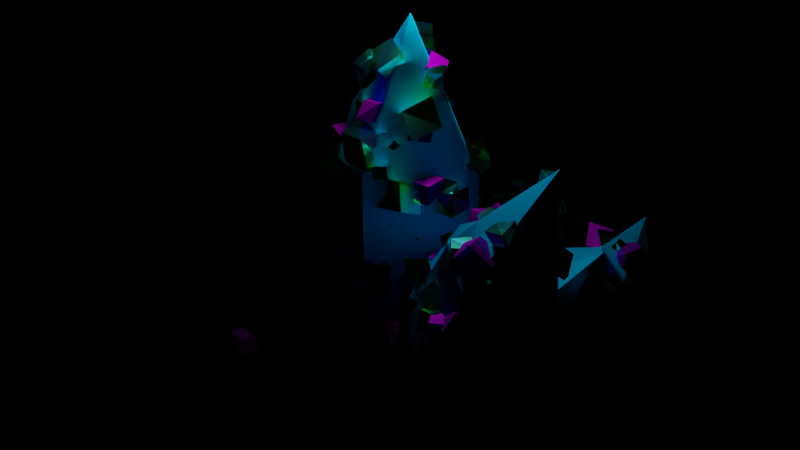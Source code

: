 # Source: magic_crystal.blend  (saved by Blender 3.6.11; exported with 4.5.12 LTS)
import bpy
from mathutils import Matrix  # noqa: F401  (used for matrix-valued properties, if any)

bpy.ops.wm.read_factory_settings(use_empty=True)
scene = bpy.context.scene
scene.name = 'Scene'

# ---- collections
col_collection = bpy.data.collections.new('Collection'); scene.collection.children.link(col_collection)

# ---- materials (node trees are filled in below, after node groups)
mat_crystal_001 = bpy.data.materials.new('Crystal.001')
mat_crystal_001.surface_render_method = 'BLENDED'
mat_crystal_001.blend_method = 'BLEND'
mat_crystal_001.preview_render_type = 'CUBE'
mat_crystal_001.diffuse_color = (0.0, 0.6329, 0.7425, 0.8448)
mat_crystal_001.roughness = 0.6556
mat_crystal_001.specular_intensity = 1.0
mat_crystal_001.metallic = 0.06896
mat_crystal1 = bpy.data.materials.new('Crystal1')
mat_crystal1.use_transparent_shadow = False
mat_material = bpy.data.materials.new('Material')
mat_material.use_transparent_shadow = False
mat_material.diffuse_color = (0.7753, 0.7333, 0.8, 1.0)
mat_material_001 = bpy.data.materials.new('Material.001')
mat_material_001.use_transparent_shadow = False

# ---- node groups
ng_geometry_nodes = bpy.data.node_groups.new('Geometry Nodes', 'GeometryNodeTree')
_s = ng_geometry_nodes.interface.new_socket(name='Geometry', in_out='OUTPUT', socket_type='NodeSocketGeometry')
_s = ng_geometry_nodes.interface.new_socket(name='Geometry', in_out='INPUT', socket_type='NodeSocketGeometry')
ng_geometry_nodes.is_modifier = True
# nodes of 'Geometry Nodes' reference scene objects; filled in after objects exist
ng_geometry_nodes_002 = bpy.data.node_groups.new('Geometry Nodes.002', 'GeometryNodeTree')
_s = ng_geometry_nodes_002.interface.new_socket(name='Geometry', in_out='OUTPUT', socket_type='NodeSocketGeometry')
_s = ng_geometry_nodes_002.interface.new_socket(name='Geometry', in_out='INPUT', socket_type='NodeSocketGeometry')
ng_geometry_nodes_002.is_modifier = True
_N = ng_geometry_nodes_002.nodes; _L = ng_geometry_nodes_002.links
n0 = _N.new('NodeGroupOutput'); n0.name = 'Group Output'; n0.location = (200, 0)
n1 = _N.new('GeometryNodeInputMaterial'); n1.name = 'Material'; n1.location = (-166, -95)
n1.material = mat_material
n2 = _N.new('GeometryNodeSetMaterial'); n2.name = 'Set Material'; n2.location = (19, 48)
n3 = _N.new('NodeGroupInput'); n3.name = 'Group Input'; n3.location = (-340, 0)
n4 = _N.new('FunctionNodeRandomValue'); n4.name = 'Random Value'; n4.location = (-74, 232)
_L.new(n2.outputs[0], n0.inputs[0])
_L.new(n1.outputs[0], n2.inputs[2])
_L.new(n3.outputs[0], n2.inputs[0])
n0.is_active_output = True

# ---- material node trees
mat_crystal_001.use_nodes = True; mat_crystal_001.node_tree.nodes.clear()
_N = mat_crystal_001.node_tree.nodes; _L = mat_crystal_001.node_tree.links
n0 = _N.new('ShaderNodeMix'); n0.name = 'Mix'; n0.location = (-94, 183)
n0.data_type = 'RGBA'
n1 = _N.new('ShaderNodeNewGeometry'); n1.name = 'Geometry'; n1.location = (-84, 258)
n2 = _N.new('ShaderNodeHueSaturation'); n2.name = 'Hue/Saturation/Value'; n2.location = (-84, 283)
n2.inputs[0].default_value = 0.6
n2.inputs[1].default_value = 2.0
n2.inputs[2].default_value = 2.0
n2.inputs[3].default_value = 0.7615
n2.inputs[4].default_value = (0.002225, 0.8, 0.7546, 1.0)
n3 = _N.new('ShaderNodeMix'); n3.name = 'Mix.001'; n3.location = (190, -159)
n3.data_type = 'VECTOR'
n3.inputs[0].default_value = 0.1514
n3.inputs[2].default_value = 11.8
n3.inputs[3].default_value = 20.1
n4 = _N.new('ShaderNodeBsdfGlass'); n4.name = 'Glass BSDF.001'; n4.location = (283, 206)
n4.distribution = 'GGX'
n4.inputs[1].default_value = 0.2202
n4.inputs[2].default_value = 1.45
n5 = _N.new('ShaderNodeOutputMaterial'); n5.name = 'Material Output'; n5.location = (473, 305)
n5.target = 'CYCLES'
n6 = _N.new('ShaderNodeBsdfGlass'); n6.name = 'Glass BSDF'; n6.location = (106, 308)
n6.distribution = 'GGX'
n6.inputs[1].default_value = 0.7339
n6.inputs[2].default_value = 95.8
n7 = _N.new('ShaderNodeTexMagic'); n7.name = 'Magic Texture'; n7.location = (-299, 35)
n7.inputs[1].default_value = 1.1
n7.inputs[2].default_value = 4.2
n8 = _N.new('ShaderNodeOutputMaterial'); n8.name = 'Material Output.001'; n8.location = (0, 0)
n8.target = 'EEVEE'
n9 = _N.new('ShaderNodeMixShader'); n9.name = 'Mix Shader'; n9.location = (0, 0)
n9.label = 'Disable Shadow'
n9.hide = True
n10 = _N.new('ShaderNodeLightPath'); n10.name = 'Light Path'; n10.location = (0, 0)
n10.hide = True
n11 = _N.new('ShaderNodeBsdfTransparent'); n11.name = 'Transparent BSDF'; n11.location = (0, 0)
n11.hide = True
_L.new(n4.outputs[0], n5.inputs[1])
_L.new(n0.outputs[1], n4.inputs[3])
_L.new(n7.outputs[0], n0.inputs[6])
_L.new(n1.outputs[2], n6.inputs[3])
_L.new(n2.outputs[0], n6.inputs[0])
_L.new(n3.outputs[2], n4.inputs[0])
_L.new(n6.outputs[0], n5.inputs[0])
_L.new(n4.outputs[0], n8.inputs[1])
_L.new(n6.outputs[0], n9.inputs[1])
_L.new(n9.outputs[0], n8.inputs[0])
_L.new(n10.outputs[1], n9.inputs[0])
_L.new(n11.outputs[0], n9.inputs[2])
n5.is_active_output = True
mat_crystal1.use_nodes = True; mat_crystal1.node_tree.nodes.clear()
_N = mat_crystal1.node_tree.nodes; _L = mat_crystal1.node_tree.links
n0 = _N.new('ShaderNodeOutputMaterial'); n0.name = 'Material Output'; n0.location = (300, 300)
n1 = _N.new('ShaderNodeBsdfPrincipled'); n1.name = 'Principled BSDF'; n1.location = (10, 300)
n1.distribution = 'GGX'
n1.subsurface_method = 'RANDOM_WALK_SKIN'
n1.inputs[0].default_value = (0.0, 0.7032, 0.8, 1.0)
n1.inputs[3].default_value = 1.45
n1.inputs[28].default_value = 1.0
n2 = _N.new('ShaderNodeTexMagic'); n2.name = 'Magic Texture'; n2.location = (-180, -200)
_L.new(n1.outputs[0], n0.inputs[0])
_L.new(n2.outputs[0], n1.inputs[27])
n0.is_active_output = True
mat_material.use_nodes = True; mat_material.node_tree.nodes.clear()
_N = mat_material.node_tree.nodes; _L = mat_material.node_tree.links
n0 = _N.new('ShaderNodeOutputMaterial'); n0.name = 'Material Output'; n0.location = (300, 300)
n1 = _N.new('ShaderNodeMixShader'); n1.name = 'Mix Shader'; n1.location = (-85, 477)
n1.inputs[0].default_value = 0.2124
n2 = _N.new('ShaderNodeBsdfGlass'); n2.name = 'Glass BSDF'; n2.location = (-286, 446)
n2.distribution = 'GGX'
n2.inputs[1].default_value = 0.6881
n2.inputs[2].default_value = 0.25
n3 = _N.new('ShaderNodeBsdfGlass'); n3.name = 'Glass BSDF.001'; n3.location = (-269, 182)
n3.distribution = 'GGX'
n3.inputs[1].default_value = 0.159
n3.inputs[2].default_value = 9.75
n4 = _N.new('ShaderNodeMix'); n4.name = 'Mix.001'; n4.location = (-476, 215)
n4.data_type = 'RGBA'
n4.blend_type = 'SUBTRACT'
n4.inputs[0].default_value = 0.8667
n4.inputs[4].default_value = (1.5, 0.0, 20.5)
n4.inputs[5].default_value = (1.5, 0.0, 0.0)
n4.inputs[6].default_value = (0.0, 0.4925, 0.5, 1.0)
n4.inputs[7].default_value = (0.0, 0.5, 0.01754, 1.0)
n5 = _N.new('ShaderNodeMix'); n5.name = 'Mix'; n5.location = (-469, 426)
n5.data_type = 'RGBA'
n5.blend_type = 'SUBTRACT'
n5.inputs[0].default_value = 0.5133
n5.inputs[4].default_value = (1.5, 0.0, 20.5)
n5.inputs[5].default_value = (1.5, 0.0, 0.0)
n5.inputs[6].default_value = (0.3468, 0.001737, 0.5, 1.0)
n5.inputs[7].default_value = (0.0, 0.5, 0.03601, 1.0)
n6 = _N.new('ShaderNodeBsdfPrincipled'); n6.name = 'Principled BSDF'; n6.location = (-22, 266)
n6.distribution = 'GGX'
n6.subsurface_method = 'RANDOM_WALK_SKIN'
n6.inputs[1].default_value = 0.12
n6.inputs[3].default_value = 1.45
n6.inputs[11].default_value = 1.501
n6.inputs[20].default_value = 0.04455
n6.inputs[27].default_value = (0.1724, 0.0006504, 0.1872, 1.0)
n6.inputs[28].default_value = 1.0
_L.new(n5.outputs[2], n2.inputs[0])
_L.new(n2.outputs[0], n1.inputs[1])
_L.new(n4.outputs[2], n3.inputs[0])
_L.new(n3.outputs[0], n1.inputs[2])
_L.new(n1.outputs[0], n0.inputs[0])
_L.new(n5.outputs[2], n6.inputs[0])
_L.new(n6.outputs[0], n0.inputs[1])
n0.is_active_output = True
mat_material_001.use_nodes = True; mat_material_001.node_tree.nodes.clear()
_N = mat_material_001.node_tree.nodes; _L = mat_material_001.node_tree.links
n0 = _N.new('ShaderNodeBsdfPrincipled'); n0.name = 'Principled BSDF'; n0.location = (-41, 110)
n0.distribution = 'GGX'
n0.subsurface_method = 'RANDOM_WALK_SKIN'
n0.inputs[3].default_value = 1.45
n0.inputs[27].default_value = (0.0, 0.0, 0.0, 1.0)
n0.inputs[28].default_value = 1.0
n1 = _N.new('ShaderNodeOutputMaterial'); n1.name = 'Material Output'; n1.location = (300, 300)
n2 = _N.new('ShaderNodeBsdfGlass'); n2.name = 'Glass BSDF'; n2.location = (-217, 285)
n2.distribution = 'GGX'
n2.inputs[1].default_value = 0.1728
n2.inputs[2].default_value = 8.25
n3 = _N.new('ShaderNodeTexMagic'); n3.name = 'Magic Texture'; n3.location = (-725, 222)
n3.inputs[1].default_value = 0.3
n3.inputs[2].default_value = -0.5
n4 = _N.new('ShaderNodeHueSaturation'); n4.name = 'Hue/Saturation/Value'; n4.location = (-437, 270)
n4.inputs[1].default_value = 2.0
n4.inputs[2].default_value = 1.3
_L.new(n2.outputs[0], n1.inputs[0])
_L.new(n4.outputs[0], n2.inputs[0])
_L.new(n3.outputs[0], n4.inputs[4])
_L.new(n3.outputs[1], n4.inputs[3])
n1.is_active_output = True

# ---- world
world_world = bpy.data.worlds.new('World'); scene.world = world_world
world_world.use_nodes = True; world_world.node_tree.nodes.clear()
_N = world_world.node_tree.nodes; _L = world_world.node_tree.links
n0 = _N.new('ShaderNodeOutputWorld'); n0.name = 'World Output'; n0.location = (300, 300)
n1 = _N.new('ShaderNodeBsdfGlass'); n1.name = 'Glass BSDF'; n1.location = (10, 300)
n1.distribution = 'BECKMANN'
n1.inputs[0].default_value = (0.05088, 0.05088, 0.05088, 1.0)
n1.inputs[2].default_value = 1.45
_L.new(n1.outputs[0], n0.inputs[0])
n0.is_active_output = True
world_world.color = (0.05088, 0.05088, 0.05088)
world_world.use_sun_shadow = False
world_world.sun_shadow_jitter_overblur = 0.0

# ---- lights
light_area = bpy.data.lights.new('Area', 'AREA')
light_area.transmission_factor = 0.0
light_area.energy = 119.1
light_area.shadow_maximum_resolution = 0.006
light_area.use_absolute_resolution = True
light_area.size = 1.0
light_area.size_y = 1.0

# ---- meshes
me_icosphere = bpy.data.meshes.new('Icosphere')
me_icosphere.from_pydata([(0.4071, 0.909, -1.272), (0.1204, -1.063, 3.398), (-1.033, 1.598, 3.426), (-0.03277, 0.388, 5.92), (-0.003618, -0.8923, -1.128), (-1.005, 0.0, -1.082), (0.7081, -0.5105, -2.215), (0.1046, -0.6735, -2.227), (-0.2361, -0.2155, -2.22), (0.2542, 0.1679, -2.219), (1.4, 0.04762, 2.459), (1.548, 0.3113, 2.517), (1.317, 0.5605, 3.307), (1.195, 0.2334, 3.84), (1.202, -0.08173, 3.308), (0.885, -0.5695, -0.102), (0.6973, -0.6089, -0.9048), (0.8184, -0.4761, -1.439), (0.8636, -0.1492, -0.9077), (1.119, -0.3545, -0.06232), (-1.268, -0.2794, 2.035), (-1.028, -0.5289, 2.242), (-0.7779, -0.6685, 3.407), (-0.9256, -0.1347, 4.262), (-1.234, 0.2414, 3.417), (1.081, 0.9731, 3.01), (0.4392, 1.347, 0.4893), (-0.3663, 1.68, 3.051), (0.3127, 1.177, 3.983), (1.363, -0.06169, -0.9267), (2.853, -1.877, 2.577), (2.097, 0.3587, 2.847), (3.494, -0.3601, 4.342), (0.9663, -1.44, -0.9026), (0.2607, -0.8782, -0.04642), (1.005, -1.178, -2.02), (0.7513, -1.343, -1.547), (0.565, -1.03, -1.152), (0.8804, -0.6451, -1.639), (3.448, -0.9925, 1.306), (3.537, -0.5708, 1.301), (3.635, -0.3603, 2.001), (3.769, -0.6536, 2.444), (3.52, -0.7971, 1.946), (2.115, -1.39, -0.6128), (1.686, -1.448, -1.017), (1.657, -1.241, -1.176), (1.691, -0.8922, -0.7737), (2.185, -1.21, -0.3042), (1.383, -0.9587, 2.085), (1.407, -1.189, 1.728), (2.14, -1.329, 2.989), (2.418, -0.9408, 3.342), (1.992, -0.7969, 3.086), (3.349, -0.04733, 1.945), (1.997, 0.27, 0.3205), (2.194, 0.4746, 2.681), (3.133, 0.1216, 2.997), (1.856, 2.447, 0.9133), (1.803, 0.1565, -0.8676), (1.575, 1.419, -1.914), (0.2746, 0.2526, -2.142), (3.429, 2.008, 0.8566), (2.849, 2.485, -0.1837), (3.431, 2.821, 2.291), (3.582, 2.746, 1.714), (3.349, 2.74, 0.9382), (3.041, 3.011, 1.78), (1.27, 0.3511, 0.2719), (0.9153, 0.798, 0.283), (0.3127, 0.3942, -0.4794), (0.2384, 0.1082, -1.028), (0.8848, 0.05767, -0.4906), (2.737, 1.125, 1.278), (3.177, 1.846, 1.877), (2.993, 2.079, 1.828), (2.258, 2.024, 1.584), (2.115, 1.266, 1.285), (2.185, 1.542, -1.255), (2.499, 1.683, -0.6226), (1.767, 0.4565, -1.746), (1.052, 0.3511, -2.108), (1.31, 0.7073, -1.889), (0.3564, 0.9574, -0.7052), (1.094, 2.073, -0.1091), (0.5955, 1.571, -2.128), (0.08757, 0.7776, -2.136)], [], [(19, 18, 0, 11, 10), (0, 5, 2), (2, 24, 23, 3), (28, 27, 2, 3), (5, 4, 21, 20), (23, 22, 1, 3), (12, 11, 0, 26, 25), (1, 14, 13, 3), (18, 17, 6, 9, 0), (4, 1, 22, 21), (0, 2, 27, 26), (37, 7, 6), (9, 8, 5, 0), (8, 7, 4, 5), (6, 7, 8, 9), (10, 11, 12, 13, 14), (1, 4, 16, 15), (15, 16, 17, 18, 19), (15, 19, 10, 14, 1), (20, 21, 22, 23, 24), (5, 20, 24, 2), (25, 26, 27, 28), (13, 12, 25, 28, 3), (48, 47, 29, 40, 39), (29, 34, 31), (31, 53, 52, 32), (57, 56, 31, 32), (34, 33, 50, 49), (52, 51, 30, 32), (41, 40, 29, 55, 54), (30, 43, 42, 32), (47, 46, 35, 38, 29), (33, 30, 51, 50), (29, 31, 56, 55), (36, 35, 46, 45, 33), (38, 37, 34, 29), (37, 36, 33, 34), (39, 40, 41, 42, 43), (30, 33, 45, 44), (44, 45, 46, 47, 48), (44, 48, 39, 43, 30), (49, 50, 51, 52, 53), (34, 49, 53, 31), (54, 55, 56, 57), (42, 41, 54, 57, 32), (77, 76, 58, 69, 68), (58, 63, 60), (60, 82, 81, 61), (86, 85, 60, 61), (63, 62, 79, 78), (81, 80, 59, 61), (70, 69, 58, 84, 83), (59, 72, 71, 61), (76, 75, 64, 67, 58), (62, 59, 80, 79), (58, 60, 85, 84), (65, 64, 75, 74, 62), (67, 66, 63, 58), (66, 65, 62, 63), (64, 65, 66, 67), (68, 69, 70, 71, 72), (59, 62, 74, 73), (73, 74, 75, 76, 77), (73, 77, 68, 72, 59), (78, 79, 80, 81, 82), (63, 78, 82, 60), (83, 84, 85, 86), (71, 70, 83, 86, 61), (38, 16, 37), (38, 6, 17), (36, 6, 35), (37, 16, 4), (38, 17, 16), (38, 35, 6), (36, 37, 6), (37, 4, 7)])
_uv = me_icosphere.uv_layers.new(name='UVMap')
_uv.uv.foreach_set('vector', [0.2982, 0.1997, 0.3484, 0.1775, 0.5441, 0.1582, 0.3752, 0.2549, 0.3307, 0.2559, 0.5619, 0.1582, 0.8088, 0.164, 0.6814, 0.2886, 0.6814, 0.2886, 0.8249, 0.2889, 0.8677, 0.3245, 0.8182, 0.3937, 0.5831, 0.3446, 0.6259, 0.2888, 0.6814, 0.2886, 0.6487, 0.4125, 0.8516, 0.1491, 1.0, 0.1575, 0.9206, 0.2551, 0.8804, 0.2462, 0.04023, 0.3333, 0.06367, 0.2889, 0.136, 0.2886, 0.08953, 0.4196, 0.3839, 0.2776, 0.3752, 0.2549, 0.5441, 0.1582, 0.5371, 0.221, 0.4315, 0.2814, 0.136, 0.2886, 0.2983, 0.2773, 0.3267, 0.2998, 0.2727, 0.3937, 0.3484, 0.1775, 0.3068, 0.158, 0.3289, 0.1272, 0.4421, 0.1133, 0.5441, 0.1582, 0.137, 0.1575, 0.136, 0.2886, 0.06367, 0.2889, 0.04638, 0.2551, 0.5619, 0.1582, 0.6814, 0.2886, 0.6259, 0.2888, 0.5464, 0.221, 0.9016, 0.08129, 0.1642, 0.111, 0.3289, 0.1272, 0.6554, 0.06875, 0.7582, 0.06212, 0.8088, 0.164, 0.5619, 0.1582, 0.9016, 0.08129, 0.9677, 0.1015, 1.0, 0.1575, 0.8516, 0.1491, 0.3289, 0.1272, 0.1642, 0.111, 0.9016, 0.08129, 0.6554, 0.06875, 0.3307, 0.2559, 0.3752, 0.2549, 0.3839, 0.2776, 0.3657, 0.3054, 0.2983, 0.2773, 0.136, 0.2886, 0.137, 0.1575, 0.2392, 0.1749, 0.2634, 0.2008, 0.2634, 0.2008, 0.2392, 0.1749, 0.2658, 0.1535, 0.3484, 0.1775, 0.2982, 0.1997, 0.2634, 0.2008, 0.2982, 0.1997, 0.3307, 0.2559, 0.2983, 0.2773, 0.136, 0.2886, 0.8673, 0.2507, 0.9206, 0.2551, 0.06367, 0.2889, 0.04023, 0.3333, 0.8249, 0.2889, 0.8088, 0.164, 0.8673, 0.2507, 0.8249, 0.2889, 0.6814, 0.2886, 0.4315, 0.2814, 0.5371, 0.221, 0.6259, 0.2888, 0.5831, 0.3446, 0.3657, 0.3054, 0.3839, 0.2776, 0.4315, 0.2814, 0.4963, 0.348, 0.4556, 0.42, 0.2982, 0.1997, 0.3484, 0.1775, 0.5441, 0.1582, 0.3752, 0.2549, 0.3307, 0.2559, 0.5619, 0.1582, 0.8088, 0.164, 0.6814, 0.2886, 0.6814, 0.2886, 0.8249, 0.2889, 0.8677, 0.3245, 0.8182, 0.3937, 0.5831, 0.3446, 0.6259, 0.2888, 0.6814, 0.2886, 0.6487, 0.4125, 0.8516, 0.1491, 1.0, 0.1575, 0.9206, 0.2551, 0.8804, 0.2462, 0.04023, 0.3333, 0.06367, 0.2889, 0.136, 0.2886, 0.08953, 0.4196, 0.3839, 0.2776, 0.3752, 0.2549, 0.5441, 0.1582, 0.5371, 0.221, 0.4315, 0.2814, 0.136, 0.2886, 0.2983, 0.2773, 0.3267, 0.2998, 0.2727, 0.3937, 0.3484, 0.1775, 0.3068, 0.158, 0.3289, 0.1272, 0.4421, 0.1133, 0.5441, 0.1582, 0.137, 0.1575, 0.136, 0.2886, 0.06367, 0.2889, 0.04638, 0.2551, 0.5619, 0.1582, 0.6814, 0.2886, 0.6259, 0.2888, 0.5464, 0.221, 0.1642, 0.111, 0.238, 0.1171, 0.2658, 0.1535, 0.2392, 0.1749, 0.137, 0.1575, 0.6554, 0.06875, 0.7582, 0.06212, 0.8088, 0.164, 0.5619, 0.1582, 0.9016, 0.08129, 0.9677, 0.1015, 1.0, 0.1575, 0.8516, 0.1491, 0.3307, 0.2559, 0.3752, 0.2549, 0.3839, 0.2776, 0.3657, 0.3054, 0.2983, 0.2773, 0.136, 0.2886, 0.137, 0.1575, 0.2392, 0.1749, 0.2634, 0.2008, 0.2634, 0.2008, 0.2392, 0.1749, 0.2658, 0.1535, 0.3484, 0.1775, 0.2982, 0.1997, 0.2634, 0.2008, 0.2982, 0.1997, 0.3307, 0.2559, 0.2983, 0.2773, 0.136, 0.2886, 0.8673, 0.2507, 0.9206, 0.2551, 0.06367, 0.2889, 0.04023, 0.3333, 0.8249, 0.2889, 0.8088, 0.164, 0.8673, 0.2507, 0.8249, 0.2889, 0.6814, 0.2886, 0.4315, 0.2814, 0.5371, 0.221, 0.6259, 0.2888, 0.5831, 0.3446, 0.3657, 0.3054, 0.3839, 0.2776, 0.4315, 0.2814, 0.4963, 0.348, 0.4556, 0.42, 0.2982, 0.1997, 0.3484, 0.1775, 0.5441, 0.1582, 0.3752, 0.2549, 0.3307, 0.2559, 0.5619, 0.1582, 0.8088, 0.164, 0.6814, 0.2886, 0.6814, 0.2886, 0.8249, 0.2889, 0.8677, 0.3245, 0.8182, 0.3937, 0.5831, 0.3446, 0.6259, 0.2888, 0.6814, 0.2886, 0.6487, 0.4125, 0.8516, 0.1491, 1.0, 0.1575, 0.9206, 0.2551, 0.8804, 0.2462, 0.04023, 0.3333, 0.06367, 0.2889, 0.136, 0.2886, 0.08953, 0.4196, 0.3839, 0.2776, 0.3752, 0.2549, 0.5441, 0.1582, 0.5371, 0.221, 0.4315, 0.2814, 0.136, 0.2886, 0.2983, 0.2773, 0.3267, 0.2998, 0.2727, 0.3937, 0.3484, 0.1775, 0.3068, 0.158, 0.3289, 0.1272, 0.4421, 0.1133, 0.5441, 0.1582, 0.137, 0.1575, 0.136, 0.2886, 0.06367, 0.2889, 0.04638, 0.2551, 0.5619, 0.1582, 0.6814, 0.2886, 0.6259, 0.2888, 0.5464, 0.221, 0.1642, 0.111, 0.238, 0.1171, 0.2658, 0.1535, 0.2392, 0.1749, 0.137, 0.1575, 0.6554, 0.06875, 0.7582, 0.06212, 0.8088, 0.164, 0.5619, 0.1582, 0.9016, 0.08129, 0.9677, 0.1015, 1.0, 0.1575, 0.8516, 0.1491, 0.3289, 0.1272, 0.1642, 0.111, 0.9016, 0.08129, 0.6554, 0.06875, 0.3307, 0.2559, 0.3752, 0.2549, 0.3839, 0.2776, 0.3657, 0.3054, 0.2983, 0.2773, 0.136, 0.2886, 0.137, 0.1575, 0.2392, 0.1749, 0.2634, 0.2008, 0.2634, 0.2008, 0.2392, 0.1749, 0.2658, 0.1535, 0.3484, 0.1775, 0.2982, 0.1997, 0.2634, 0.2008, 0.2982, 0.1997, 0.3307, 0.2559, 0.2983, 0.2773, 0.136, 0.2886, 0.8673, 0.2507, 0.9206, 0.2551, 0.06367, 0.2889, 0.04023, 0.3333, 0.8249, 0.2889, 0.8088, 0.164, 0.8673, 0.2507, 0.8249, 0.2889, 0.6814, 0.2886, 0.4315, 0.2814, 0.5371, 0.221, 0.6259, 0.2888, 0.5831, 0.3446, 0.3657, 0.3054, 0.3839, 0.2776, 0.4315, 0.2814, 0.4963, 0.348, 0.4556, 0.42, 0.6554, 0.06875, 0.2392, 0.1749, 0.7582, 0.06212, 0.4421, 0.1133, 0.3289, 0.1272, 0.3068, 0.158, 0.1642, 0.111, 0.3289, 0.1272, 0.238, 0.1171, 0.9016, 0.08129, 0.2392, 0.1749, 0.137, 0.1575, 0.6554, 0.06875, 0.2658, 0.1535, 0.2392, 0.1749, 0.4421, 0.1133, 0.3289, 0.1272, 0.3289, 0.1272, 0.9677, 0.1015, 0.9016, 0.08129, 0.3289, 0.1272, 0.9016, 0.08129, 1.0, 0.1575, 0.9677, 0.1015])
me_icosphere.materials.append(mat_crystal_001)
me_icosphere.materials.append(mat_crystal1)
me_icosphere.update()
me_cube = bpy.data.meshes.new('Cube')
me_cube.from_pydata([(-0.164, -0.1884, -0.1096), (-0.1917, -0.2238, 0.289), (-0.1981, 0.1981, -0.1981), (-0.1981, 0.1981, 0.1981), (0.1883, -0.2571, -0.16), (0.1981, -0.1981, 0.1981), (0.1981, 0.1981, -0.1981), (0.1487, 0.1624, 0.1397)], [], [(0, 1, 3, 2), (2, 3, 7, 6), (6, 7, 5, 4), (4, 5, 1, 0), (2, 6, 4, 0), (7, 3, 1, 5)])
_uv = me_cube.uv_layers.new(name='UVMap')
_uv.uv.foreach_set('vector', [0.375, 0.0, 0.625, 0.0, 0.625, 0.25, 0.375, 0.25, 0.375, 0.25, 0.625, 0.25, 0.625, 0.5, 0.375, 0.5, 0.375, 0.5, 0.625, 0.5, 0.625, 0.75, 0.375, 0.75, 0.375, 0.75, 0.625, 0.75, 0.625, 1.0, 0.375, 1.0, 0.125, 0.5, 0.375, 0.5, 0.375, 0.75, 0.125, 0.75, 0.625, 0.5, 0.875, 0.5, 0.875, 0.75, 0.625, 0.75])
me_cube.materials.append(mat_material)
me_cube.update()
me_cube_001 = bpy.data.meshes.new('Cube.001')
me_cube_001.from_pydata([(-1.0, -1.0, -1.0), (-1.278, -0.9132, 1.0), (-0.8164, 1.004, -0.525), (-1.0, 1.0, 1.0), (0.8135, -0.8831, -0.5413), (0.7818, -1.036, 0.8879), (0.9984, 1.0, -1.001), (0.6486, 1.063, 0.6953)], [], [(0, 1, 3, 2), (2, 3, 7, 6), (6, 7, 5, 4), (4, 5, 1, 0), (2, 6, 4, 0), (7, 3, 1, 5)])
_uv = me_cube_001.uv_layers.new(name='UVMap')
_uv.uv.foreach_set('vector', [0.375, 0.0, 0.625, 0.0, 0.625, 0.25, 0.375, 0.25, 0.375, 0.25, 0.625, 0.25, 0.625, 0.5, 0.375, 0.5, 0.375, 0.5, 0.625, 0.5, 0.625, 0.75, 0.375, 0.75, 0.375, 0.75, 0.625, 0.75, 0.625, 1.0, 0.375, 1.0, 0.125, 0.5, 0.375, 0.5, 0.375, 0.75, 0.125, 0.75, 0.625, 0.5, 0.875, 0.5, 0.875, 0.75, 0.625, 0.75])
me_cube_001.materials.append(mat_material_001)
me_cube_001.update()

# ---- objects
ob_icosphere = bpy.data.objects.new('Icosphere', me_icosphere)
ob_area = bpy.data.objects.new('Area', light_area)
ob_cube = bpy.data.objects.new('Cube', me_cube)
ob_cube_001 = bpy.data.objects.new('Cube.001', me_cube_001)
_N = ng_geometry_nodes.nodes; _L = ng_geometry_nodes.links
n0 = _N.new('NodeGroupInput'); n0.name = 'Group Input'; n0.location = (-464, -92)
n1 = _N.new('GeometryNodeObjectInfo'); n1.name = 'Object Info'; n1.location = (-482, -406)
n1.inputs[0].default_value = ob_cube
n2 = _N.new('GeometryNodeInstanceOnPoints'); n2.name = 'Instance on Points'; n2.location = (166, -90)
n3 = _N.new('GeometryNodeSetMaterial'); n3.name = 'Set Material'; n3.location = (23, 99)
n3.inputs[2].default_value = mat_crystal_001
n4 = _N.new('NodeGroupOutput'); n4.name = 'Group Output'; n4.location = (650, 17)
n5 = _N.new('GeometryNodeDistributePointsOnFaces'); n5.name = 'Distribute Points on Faces'; n5.location = (-229, -202)
n5.inputs[4].default_value = 0.7
n5.inputs[6].default_value = 9
n6 = _N.new('GeometryNodeObjectInfo'); n6.name = 'Object Info.001'; n6.location = (-358, -630)
n6.inputs[0].default_value = ob_cube_001
n7 = _N.new('GeometryNodeJoinGeometry'); n7.name = 'Join Geometry'; n7.location = (356, 23)
n8 = _N.new('GeometryNodeDistributePointsOnFaces'); n8.name = 'Distribute Points on Faces.001'; n8.location = (-235, 139)
n8.inputs[4].default_value = 1.6
n8.inputs[6].default_value = 10
n9 = _N.new('FunctionNodeRandomValue'); n9.name = 'Random Value'; n9.location = (-13, -346)
n9.data_type = 'FLOAT_VECTOR'
n9.inputs[1].default_value = (5.6, 11.5, 16.5)
n9.inputs[8].default_value = 12
n10 = _N.new('GeometryNodeInstanceOnPoints'); n10.name = 'Instance on Points.001'; n10.location = (168, -348)
n11 = _N.new('FunctionNodeRandomValue'); n11.name = 'Random Value.001'; n11.location = (-196, -440)
n11.inputs[2].default_value = 0.8
n11.inputs[3].default_value = 1.2
n11.inputs[8].default_value = 10
n12 = _N.new('FunctionNodeRandomValue'); n12.name = 'Random Value.002'; n12.location = (-112, -706)
n12.inputs[3].default_value = 0.3
n12.inputs[8].default_value = 10
_L.new(n0.outputs[0], n5.inputs[0])
_L.new(n7.outputs[0], n4.inputs[0])
_L.new(n0.outputs[0], n7.inputs[0])
_L.new(n5.outputs[0], n2.inputs[0])
_L.new(n2.outputs[0], n7.inputs[0])
_L.new(n1.outputs[4], n2.inputs[2])
_L.new(n9.outputs[0], n2.inputs[5])
_L.new(n11.outputs[1], n2.inputs[6])
_L.new(n6.outputs[4], n10.inputs[2])
_L.new(n10.outputs[0], n7.inputs[0])
_L.new(n9.outputs[0], n10.inputs[5])
_L.new(n0.outputs[0], n8.inputs[0])
_L.new(n8.outputs[0], n10.inputs[0])
_L.new(n12.outputs[1], n10.inputs[6])
n4.is_active_output = True

# ---- transforms, parenting, visibility, modifiers, constraints
ob_icosphere.location = (0.0, 0.0, 2.221)
ob_icosphere.lock_scale = (True, True, True)
_m = ob_icosphere.modifiers.new('GeometryNodes', 'NODES')
_m.node_group = ng_geometry_nodes
ob_area.location = (0.0, 0.0, 9.007)
ob_cube.location = (-4.395, 0.0, 0.0)
_m = ob_cube.modifiers.new('GeometryNodes', 'NODES')
_m.node_group = ng_geometry_nodes_002
ob_cube_001.location = (0.0, 0.73, 3.171)
ob_cube_001.scale = (0.1491, 0.1491, 0.1491)

# ---- collection membership
col_collection.objects.link(ob_icosphere)
col_collection.objects.link(ob_area)
col_collection.objects.link(ob_cube)
col_collection.objects.link(ob_cube_001)

# ---- scene / render settings (as saved in the file)
scene.frame_start = 1; scene.frame_end = 250; scene.frame_set(1)
scene.render.engine = 'BLENDER_EEVEE_NEXT'
scene.cycles.sampling_pattern = 'TABULATED_SOBOL'
scene.view_settings.view_transform = 'Filmic'
bpy.context.view_layer.update()

# ---- added for rendering (the .blend has no active camera): camera
cam_auto = bpy.data.cameras.new('AutoCamera')
cam_auto.lens = 50.0
cam_auto.sensor_width = 36.0
cam_auto.clip_end = 1000.0
ob_auto_camera = bpy.data.objects.new('AutoCamera', cam_auto)
scene.collection.objects.link(ob_auto_camera)
ob_auto_camera.location = (11.4132, -13.6227, 13.4312)
ob_auto_camera.rotation_euler = (1.09748, -7.21219e-08, 0.694738)
scene.camera = ob_auto_camera
bpy.context.view_layer.update()
